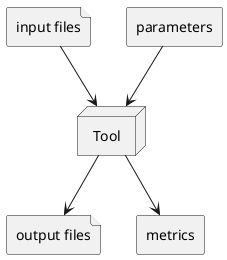

The diagram above was rendered by PlantUML. Its source (embedded in the PNG):
@startuml tooldiagram


node "Tool" as Tool

file "input files" as InFiles
rectangle "parameters" as Params

file  "output files" as OutFiles
rectangle "metrics" as Metrics

InFiles --> Tool 
Params --> Tool 

Tool --> OutFiles
Tool --> Metrics

@enduml